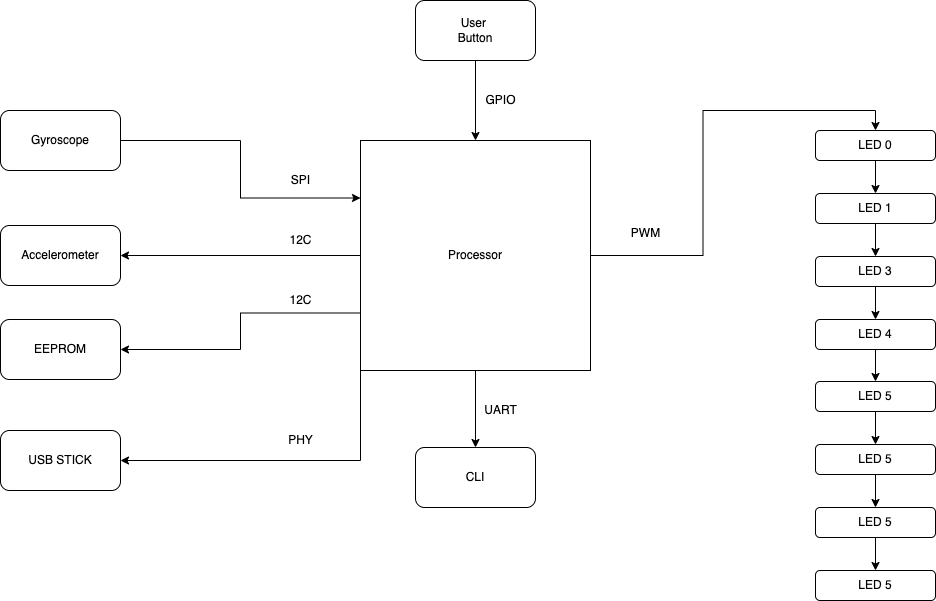

The diagram above was exported from draw.io. Its source (the exported page's mxGraphModel, read from the mxfile embedded in the PNG):
<mxGraphModel dx="1114" dy="635" grid="1" gridSize="10" guides="1" tooltips="1" connect="1" arrows="1" fold="1" page="1" pageScale="1" pageWidth="1169" pageHeight="827" background="none" math="0" shadow="0">
  <root>
    <mxCell id="0" />
    <mxCell id="1" parent="0" />
    <mxCell id="B_coI3P-YZHHux3Zg4kB-18" style="edgeStyle=orthogonalEdgeStyle;rounded=0;orthogonalLoop=1;jettySize=auto;html=1;exitX=1;exitY=0.5;exitDx=0;exitDy=0;entryX=0.5;entryY=0;entryDx=0;entryDy=0;" edge="1" parent="1" source="P20-cu9dp80-Bq9HTYLP-1" target="P20-cu9dp80-Bq9HTYLP-81">
      <mxGeometry relative="1" as="geometry" />
    </mxCell>
    <mxCell id="B_coI3P-YZHHux3Zg4kB-21" style="edgeStyle=orthogonalEdgeStyle;rounded=0;orthogonalLoop=1;jettySize=auto;html=1;exitX=0;exitY=0.75;exitDx=0;exitDy=0;entryX=1;entryY=0.5;entryDx=0;entryDy=0;" edge="1" parent="1" source="P20-cu9dp80-Bq9HTYLP-1">
      <mxGeometry relative="1" as="geometry">
        <mxPoint x="205" y="379" as="targetPoint" />
      </mxGeometry>
    </mxCell>
    <mxCell id="B_coI3P-YZHHux3Zg4kB-24" style="edgeStyle=orthogonalEdgeStyle;rounded=0;orthogonalLoop=1;jettySize=auto;html=1;exitX=0.5;exitY=1;exitDx=0;exitDy=0;entryX=0.5;entryY=0;entryDx=0;entryDy=0;" edge="1" parent="1" source="P20-cu9dp80-Bq9HTYLP-1" target="P20-cu9dp80-Bq9HTYLP-10">
      <mxGeometry relative="1" as="geometry" />
    </mxCell>
    <mxCell id="B_coI3P-YZHHux3Zg4kB-25" style="edgeStyle=orthogonalEdgeStyle;rounded=0;orthogonalLoop=1;jettySize=auto;html=1;exitX=0;exitY=0.5;exitDx=0;exitDy=0;entryX=1;entryY=0.5;entryDx=0;entryDy=0;" edge="1" parent="1" source="P20-cu9dp80-Bq9HTYLP-1" target="P20-cu9dp80-Bq9HTYLP-7">
      <mxGeometry relative="1" as="geometry" />
    </mxCell>
    <mxCell id="B_coI3P-YZHHux3Zg4kB-36" style="edgeStyle=orthogonalEdgeStyle;rounded=0;orthogonalLoop=1;jettySize=auto;html=1;exitX=0;exitY=1;exitDx=0;exitDy=0;entryX=1;entryY=0.5;entryDx=0;entryDy=0;" edge="1" parent="1" source="P20-cu9dp80-Bq9HTYLP-1" target="P20-cu9dp80-Bq9HTYLP-24">
      <mxGeometry relative="1" as="geometry" />
    </mxCell>
    <mxCell id="P20-cu9dp80-Bq9HTYLP-1" value="Processor" style="whiteSpace=wrap;html=1;aspect=fixed;" parent="1" vertex="1">
      <mxGeometry x="445" y="170" width="230" height="230" as="geometry" />
    </mxCell>
    <mxCell id="P20-cu9dp80-Bq9HTYLP-7" value="Accelerometer" style="rounded=1;whiteSpace=wrap;html=1;" parent="1" vertex="1">
      <mxGeometry x="85" y="255" width="120" height="60" as="geometry" />
    </mxCell>
    <mxCell id="P20-cu9dp80-Bq9HTYLP-10" value="CLI" style="rounded=1;whiteSpace=wrap;html=1;" parent="1" vertex="1">
      <mxGeometry x="500" y="477" width="120" height="60" as="geometry" />
    </mxCell>
    <mxCell id="B_coI3P-YZHHux3Zg4kB-9" style="edgeStyle=orthogonalEdgeStyle;rounded=0;orthogonalLoop=1;jettySize=auto;html=1;exitX=0.5;exitY=1;exitDx=0;exitDy=0;entryX=0.5;entryY=0;entryDx=0;entryDy=0;" edge="1" parent="1" source="P20-cu9dp80-Bq9HTYLP-15" target="P20-cu9dp80-Bq9HTYLP-76">
      <mxGeometry relative="1" as="geometry" />
    </mxCell>
    <mxCell id="P20-cu9dp80-Bq9HTYLP-15" value="LED 1" style="rounded=1;whiteSpace=wrap;html=1;" parent="1" vertex="1">
      <mxGeometry x="900" y="223" width="120" height="30" as="geometry" />
    </mxCell>
    <mxCell id="P20-cu9dp80-Bq9HTYLP-24" value="USB STICK" style="rounded=1;whiteSpace=wrap;html=1;" parent="1" vertex="1">
      <mxGeometry x="85" y="460" width="120" height="60" as="geometry" />
    </mxCell>
    <mxCell id="P20-cu9dp80-Bq9HTYLP-52" value="PWM" style="text;html=1;resizable=0;autosize=1;align=center;verticalAlign=middle;points=[];fillColor=none;strokeColor=none;rounded=0;" parent="1" vertex="1">
      <mxGeometry x="710" y="253" width="40" height="20" as="geometry" />
    </mxCell>
    <mxCell id="B_coI3P-YZHHux3Zg4kB-31" style="edgeStyle=orthogonalEdgeStyle;rounded=0;orthogonalLoop=1;jettySize=auto;html=1;exitX=0.5;exitY=1;exitDx=0;exitDy=0;entryX=0.5;entryY=0;entryDx=0;entryDy=0;" edge="1" parent="1" source="P20-cu9dp80-Bq9HTYLP-64" target="P20-cu9dp80-Bq9HTYLP-1">
      <mxGeometry relative="1" as="geometry" />
    </mxCell>
    <mxCell id="P20-cu9dp80-Bq9HTYLP-64" value="User&amp;nbsp;&lt;br&gt;Button" style="rounded=1;whiteSpace=wrap;html=1;" parent="1" vertex="1">
      <mxGeometry x="500" y="30" width="120" height="60" as="geometry" />
    </mxCell>
    <mxCell id="B_coI3P-YZHHux3Zg4kB-17" style="edgeStyle=orthogonalEdgeStyle;rounded=0;orthogonalLoop=1;jettySize=auto;html=1;exitX=0.5;exitY=1;exitDx=0;exitDy=0;entryX=0.5;entryY=0;entryDx=0;entryDy=0;" edge="1" parent="1" source="P20-cu9dp80-Bq9HTYLP-76" target="B_coI3P-YZHHux3Zg4kB-4">
      <mxGeometry relative="1" as="geometry" />
    </mxCell>
    <mxCell id="P20-cu9dp80-Bq9HTYLP-76" value="LED 3" style="rounded=1;whiteSpace=wrap;html=1;" parent="1" vertex="1">
      <mxGeometry x="900" y="286" width="120" height="30" as="geometry" />
    </mxCell>
    <mxCell id="B_coI3P-YZHHux3Zg4kB-6" style="edgeStyle=orthogonalEdgeStyle;rounded=0;orthogonalLoop=1;jettySize=auto;html=1;exitX=0.5;exitY=1;exitDx=0;exitDy=0;entryX=0.5;entryY=0;entryDx=0;entryDy=0;" edge="1" parent="1" source="P20-cu9dp80-Bq9HTYLP-81" target="P20-cu9dp80-Bq9HTYLP-15">
      <mxGeometry relative="1" as="geometry" />
    </mxCell>
    <mxCell id="P20-cu9dp80-Bq9HTYLP-81" value="LED 0" style="rounded=1;whiteSpace=wrap;html=1;" parent="1" vertex="1">
      <mxGeometry x="900" y="160" width="120" height="30" as="geometry" />
    </mxCell>
    <mxCell id="B_coI3P-YZHHux3Zg4kB-11" style="edgeStyle=orthogonalEdgeStyle;rounded=0;orthogonalLoop=1;jettySize=auto;html=1;exitX=0.5;exitY=1;exitDx=0;exitDy=0;entryX=0.5;entryY=0;entryDx=0;entryDy=0;" edge="1" parent="1" source="B_coI3P-YZHHux3Zg4kB-4" target="B_coI3P-YZHHux3Zg4kB-7">
      <mxGeometry relative="1" as="geometry" />
    </mxCell>
    <mxCell id="B_coI3P-YZHHux3Zg4kB-4" value="LED 4" style="rounded=1;whiteSpace=wrap;html=1;" vertex="1" parent="1">
      <mxGeometry x="900" y="349" width="120" height="30" as="geometry" />
    </mxCell>
    <mxCell id="B_coI3P-YZHHux3Zg4kB-12" value="" style="edgeStyle=orthogonalEdgeStyle;rounded=0;orthogonalLoop=1;jettySize=auto;html=1;" edge="1" parent="1" source="B_coI3P-YZHHux3Zg4kB-7" target="B_coI3P-YZHHux3Zg4kB-8">
      <mxGeometry relative="1" as="geometry" />
    </mxCell>
    <mxCell id="B_coI3P-YZHHux3Zg4kB-7" value="LED 5" style="rounded=1;whiteSpace=wrap;html=1;" vertex="1" parent="1">
      <mxGeometry x="900" y="411" width="120" height="30" as="geometry" />
    </mxCell>
    <mxCell id="B_coI3P-YZHHux3Zg4kB-15" style="edgeStyle=orthogonalEdgeStyle;rounded=0;orthogonalLoop=1;jettySize=auto;html=1;exitX=0.5;exitY=1;exitDx=0;exitDy=0;entryX=0.5;entryY=0;entryDx=0;entryDy=0;" edge="1" parent="1" source="B_coI3P-YZHHux3Zg4kB-8" target="B_coI3P-YZHHux3Zg4kB-13">
      <mxGeometry relative="1" as="geometry" />
    </mxCell>
    <mxCell id="B_coI3P-YZHHux3Zg4kB-8" value="LED 5" style="rounded=1;whiteSpace=wrap;html=1;" vertex="1" parent="1">
      <mxGeometry x="900" y="474" width="120" height="30" as="geometry" />
    </mxCell>
    <mxCell id="B_coI3P-YZHHux3Zg4kB-16" style="edgeStyle=orthogonalEdgeStyle;rounded=0;orthogonalLoop=1;jettySize=auto;html=1;exitX=0.5;exitY=1;exitDx=0;exitDy=0;entryX=0.5;entryY=0;entryDx=0;entryDy=0;" edge="1" parent="1" source="B_coI3P-YZHHux3Zg4kB-13" target="B_coI3P-YZHHux3Zg4kB-14">
      <mxGeometry relative="1" as="geometry" />
    </mxCell>
    <mxCell id="B_coI3P-YZHHux3Zg4kB-13" value="LED 5" style="rounded=1;whiteSpace=wrap;html=1;" vertex="1" parent="1">
      <mxGeometry x="900" y="537" width="120" height="30" as="geometry" />
    </mxCell>
    <mxCell id="B_coI3P-YZHHux3Zg4kB-14" value="LED 5" style="rounded=1;whiteSpace=wrap;html=1;" vertex="1" parent="1">
      <mxGeometry x="900" y="600" width="120" height="30" as="geometry" />
    </mxCell>
    <mxCell id="B_coI3P-YZHHux3Zg4kB-19" value="EEPROM" style="rounded=1;whiteSpace=wrap;html=1;" vertex="1" parent="1">
      <mxGeometry x="85" y="349" width="120" height="60" as="geometry" />
    </mxCell>
    <mxCell id="B_coI3P-YZHHux3Zg4kB-26" value="GPIO" style="text;html=1;resizable=0;autosize=1;align=center;verticalAlign=middle;points=[];fillColor=none;strokeColor=none;rounded=0;" vertex="1" parent="1">
      <mxGeometry x="560" y="120" width="50" height="20" as="geometry" />
    </mxCell>
    <mxCell id="B_coI3P-YZHHux3Zg4kB-30" value="UART" style="text;html=1;resizable=0;autosize=1;align=center;verticalAlign=middle;points=[];fillColor=none;strokeColor=none;rounded=0;" vertex="1" parent="1">
      <mxGeometry x="560" y="430" width="50" height="20" as="geometry" />
    </mxCell>
    <mxCell id="B_coI3P-YZHHux3Zg4kB-33" style="edgeStyle=orthogonalEdgeStyle;rounded=0;orthogonalLoop=1;jettySize=auto;html=1;exitX=1;exitY=0.5;exitDx=0;exitDy=0;entryX=0;entryY=0.25;entryDx=0;entryDy=0;" edge="1" parent="1" source="B_coI3P-YZHHux3Zg4kB-32" target="P20-cu9dp80-Bq9HTYLP-1">
      <mxGeometry relative="1" as="geometry" />
    </mxCell>
    <mxCell id="B_coI3P-YZHHux3Zg4kB-32" value="Gyroscope" style="rounded=1;whiteSpace=wrap;html=1;" vertex="1" parent="1">
      <mxGeometry x="85" y="140" width="120" height="60" as="geometry" />
    </mxCell>
    <mxCell id="B_coI3P-YZHHux3Zg4kB-34" value="SPI" style="text;html=1;resizable=0;autosize=1;align=center;verticalAlign=middle;points=[];fillColor=none;strokeColor=none;rounded=0;" vertex="1" parent="1">
      <mxGeometry x="370" y="200" width="30" height="20" as="geometry" />
    </mxCell>
    <mxCell id="B_coI3P-YZHHux3Zg4kB-35" value="12C" style="text;html=1;resizable=0;autosize=1;align=center;verticalAlign=middle;points=[];fillColor=none;strokeColor=none;rounded=0;" vertex="1" parent="1">
      <mxGeometry x="365" y="260" width="40" height="20" as="geometry" />
    </mxCell>
    <mxCell id="B_coI3P-YZHHux3Zg4kB-37" value="PHY" style="text;html=1;resizable=0;autosize=1;align=center;verticalAlign=middle;points=[];fillColor=none;strokeColor=none;rounded=0;" vertex="1" parent="1">
      <mxGeometry x="365" y="460" width="40" height="20" as="geometry" />
    </mxCell>
    <mxCell id="B_coI3P-YZHHux3Zg4kB-38" value="12C" style="text;html=1;resizable=0;autosize=1;align=center;verticalAlign=middle;points=[];fillColor=none;strokeColor=none;rounded=0;" vertex="1" parent="1">
      <mxGeometry x="365" y="320" width="40" height="20" as="geometry" />
    </mxCell>
  </root>
</mxGraphModel>